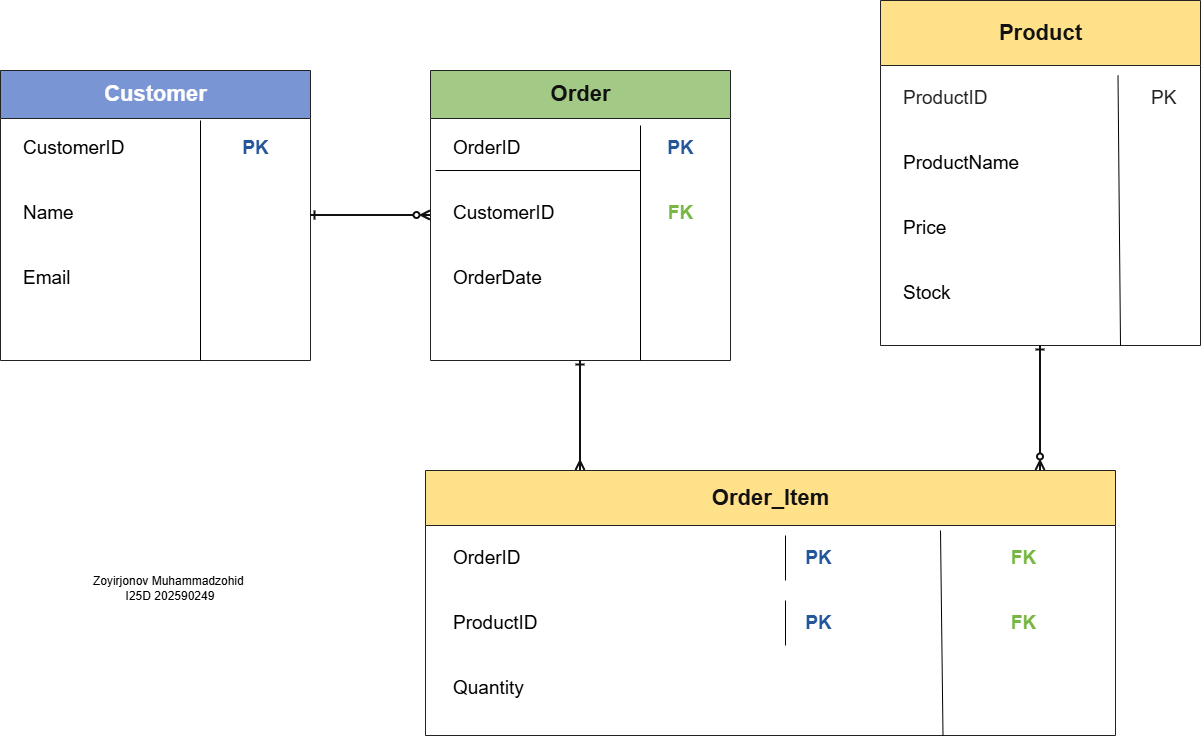

The diagram above was exported from draw.io. Its source (the exported page's mxGraphModel, read from the mxfile embedded in the PNG):
<mxGraphModel dx="1704" dy="946" grid="1" gridSize="10" guides="1" tooltips="1" connect="1" arrows="1" fold="1" page="1" pageScale="1" pageWidth="850" pageHeight="1100" math="0" shadow="0">
  <root>
    <mxCell id="0" />
    <mxCell id="1" parent="0" />
    <mxCell id="L6QQ2UxrlvRmCcuLAJ3T-1" parent="1" style="swimlane;startSize=48;horizontal=1;fillColor=#7995D3;swimlaneFillColor=#FFFFFF;strokeColor=#222222;fontColor=#FFFFFF;fontStyle=1;fontSize=22;align=center;rounded=0;html=1;" value="Customer" vertex="1">
      <mxGeometry height="290" width="310" x="40" y="100" as="geometry" />
    </mxCell>
    <mxCell id="L6QQ2UxrlvRmCcuLAJ3T-2" parent="1" style="text;html=1;align=left;verticalAlign=middle;fontSize=19;strokeColor=none;fillColor=none;spacingLeft=16;" value="CustomerID" vertex="1">
      <mxGeometry height="45" width="205" x="45" y="155" as="geometry" />
    </mxCell>
    <mxCell id="L6QQ2UxrlvRmCcuLAJ3T-3" parent="1" style="text;html=1;align=center;verticalAlign=middle;fontSize=19;fontColor=#24569A;fontStyle=1;strokeColor=none;fillColor=none;" value="PK" vertex="1">
      <mxGeometry height="45" width="90" x="250" y="155" as="geometry" />
    </mxCell>
    <mxCell id="L6QQ2UxrlvRmCcuLAJ3T-4" parent="1" style="text;html=1;align=left;verticalAlign=middle;fontSize=19;strokeColor=none;fillColor=none;spacingLeft=16;" value="Name" vertex="1">
      <mxGeometry height="45" width="285" x="45" y="220" as="geometry" />
    </mxCell>
    <mxCell id="L6QQ2UxrlvRmCcuLAJ3T-5" parent="1" style="text;html=1;align=left;verticalAlign=middle;fontSize=19;strokeColor=none;fillColor=none;spacingLeft=16;" value="Email" vertex="1">
      <mxGeometry height="45" width="285" x="45" y="285" as="geometry" />
    </mxCell>
    <mxCell id="L6QQ2UxrlvRmCcuLAJ3T-6" parent="1" style="swimlane;startSize=48;horizontal=1;fillColor=#A2C985;swimlaneFillColor=#FFFFFF;strokeColor=#222222;fontColor=#111111;fontStyle=1;fontSize=22;align=center;rounded=0;html=1;" value="Order" vertex="1">
      <mxGeometry height="290" width="300" x="470" y="100" as="geometry" />
    </mxCell>
    <mxCell id="L6QQ2UxrlvRmCcuLAJ3T-7" parent="1" style="text;html=1;align=left;verticalAlign=middle;fontSize=19;strokeColor=none;fillColor=none;spacingLeft=16;" value="OrderID" vertex="1">
      <mxGeometry height="45" width="205" x="475" y="155" as="geometry" />
    </mxCell>
    <mxCell id="L6QQ2UxrlvRmCcuLAJ3T-8" parent="1" style="text;html=1;align=center;verticalAlign=middle;fontSize=19;fontColor=#24569A;fontStyle=1;strokeColor=none;fillColor=none;" value="PK" vertex="1">
      <mxGeometry height="45" width="80" x="680" y="155" as="geometry" />
    </mxCell>
    <mxCell id="L6QQ2UxrlvRmCcuLAJ3T-9" parent="1" style="text;html=1;align=left;verticalAlign=middle;fontSize=19;strokeColor=none;fillColor=none;spacingLeft=16;" value="CustomerID" vertex="1">
      <mxGeometry height="45" width="205" x="475" y="220" as="geometry" />
    </mxCell>
    <mxCell id="L6QQ2UxrlvRmCcuLAJ3T-10" parent="1" style="text;html=1;align=center;verticalAlign=middle;fontSize=19;fontColor=#78B743;fontStyle=1;strokeColor=none;fillColor=none;" value="FK" vertex="1">
      <mxGeometry height="45" width="80" x="680" y="220" as="geometry" />
    </mxCell>
    <mxCell id="L6QQ2UxrlvRmCcuLAJ3T-11" parent="1" style="text;html=1;align=left;verticalAlign=middle;fontSize=19;strokeColor=none;fillColor=none;spacingLeft=16;" value="OrderDate" vertex="1">
      <mxGeometry height="45" width="280" x="475" y="285" as="geometry" />
    </mxCell>
    <mxCell id="L6QQ2UxrlvRmCcuLAJ3T-12" parent="1" style="swimlane;startSize=65;horizontal=1;fillColor=#FFE18A;swimlaneFillColor=#FFFFFF;strokeColor=#222222;fontColor=#111111;fontStyle=1;fontSize=22;align=center;rounded=0;html=1;" value="Product" vertex="1">
      <mxGeometry height="345" width="320" x="920" y="30" as="geometry" />
    </mxCell>
    <mxCell id="L6QQ2UxrlvRmCcuLAJ3T-13" parent="1" style="text;html=1;align=left;verticalAlign=middle;fontSize=19;fontColor=#222222;strokeColor=none;fillColor=none;spacingLeft=16;" value="ProductID&amp;nbsp; &amp;nbsp; &amp;nbsp; &amp;nbsp; &amp;nbsp; &amp;nbsp; &amp;nbsp; &amp;nbsp; &amp;nbsp; &amp;nbsp; &amp;nbsp; &amp;nbsp; &amp;nbsp; &amp;nbsp; &amp;nbsp; &amp;nbsp;PK" vertex="1">
      <mxGeometry height="45" width="310" x="925" y="105" as="geometry" />
    </mxCell>
    <mxCell id="L6QQ2UxrlvRmCcuLAJ3T-14" parent="1" style="text;html=1;align=left;verticalAlign=middle;fontSize=19;strokeColor=none;fillColor=none;spacingLeft=16;" value="ProductName" vertex="1">
      <mxGeometry height="45" width="305" x="925" y="170" as="geometry" />
    </mxCell>
    <mxCell id="L6QQ2UxrlvRmCcuLAJ3T-15" parent="1" style="text;html=1;align=left;verticalAlign=middle;fontSize=19;strokeColor=none;fillColor=none;spacingLeft=16;" value="Price" vertex="1">
      <mxGeometry height="45" width="305" x="925" y="235" as="geometry" />
    </mxCell>
    <mxCell id="L6QQ2UxrlvRmCcuLAJ3T-16" parent="1" style="text;html=1;align=left;verticalAlign=middle;fontSize=19;strokeColor=none;fillColor=none;spacingLeft=16;" value="Stock" vertex="1">
      <mxGeometry height="45" width="305" x="925" y="300" as="geometry" />
    </mxCell>
    <mxCell id="L6QQ2UxrlvRmCcuLAJ3T-17" parent="1" style="swimlane;startSize=55;horizontal=1;fillColor=#FFE18A;swimlaneFillColor=#FFFFFF;strokeColor=#222222;fontColor=#111111;fontStyle=1;fontSize=22;align=center;rounded=0;html=1;" value="Order_Item" vertex="1">
      <mxGeometry height="265" width="690" x="465" y="500" as="geometry" />
    </mxCell>
    <mxCell id="L6QQ2UxrlvRmCcuLAJ3T-18" parent="1" style="text;html=1;align=left;verticalAlign=middle;fontSize=19;strokeColor=none;fillColor=none;spacingLeft=16;" value="OrderID" vertex="1">
      <mxGeometry height="45" width="350" x="475" y="565" as="geometry" />
    </mxCell>
    <mxCell id="L6QQ2UxrlvRmCcuLAJ3T-19" parent="1" style="text;html=1;align=center;verticalAlign=middle;fontSize=19;fontColor=#24569A;fontStyle=1;strokeColor=none;fillColor=none;" value="PK" vertex="1">
      <mxGeometry height="45" width="65" x="825" y="565" as="geometry" />
    </mxCell>
    <mxCell id="L6QQ2UxrlvRmCcuLAJ3T-20" parent="1" style="text;html=1;align=center;verticalAlign=middle;fontSize=19;fontColor=#78B743;fontStyle=1;strokeColor=none;fillColor=none;" value="FK" vertex="1">
      <mxGeometry height="45" width="75" x="1025" y="565" as="geometry" />
    </mxCell>
    <mxCell id="L6QQ2UxrlvRmCcuLAJ3T-21" parent="1" style="text;html=1;align=left;verticalAlign=middle;fontSize=19;strokeColor=none;fillColor=none;spacingLeft=16;" value="ProductID" vertex="1">
      <mxGeometry height="45" width="350" x="475" y="630" as="geometry" />
    </mxCell>
    <mxCell id="L6QQ2UxrlvRmCcuLAJ3T-22" parent="1" style="text;html=1;align=center;verticalAlign=middle;fontSize=19;fontColor=#24569A;fontStyle=1;strokeColor=none;fillColor=none;" value="PK" vertex="1">
      <mxGeometry height="45" width="65" x="825" y="630" as="geometry" />
    </mxCell>
    <mxCell id="L6QQ2UxrlvRmCcuLAJ3T-23" parent="1" style="text;html=1;align=center;verticalAlign=middle;fontSize=19;fontColor=#78B743;fontStyle=1;strokeColor=none;fillColor=none;" value="FK" vertex="1">
      <mxGeometry height="45" width="75" x="1025" y="630" as="geometry" />
    </mxCell>
    <mxCell id="L6QQ2UxrlvRmCcuLAJ3T-24" parent="1" style="text;html=1;align=left;verticalAlign=middle;fontSize=19;strokeColor=none;fillColor=none;spacingLeft=16;" value="Quantity" vertex="1">
      <mxGeometry height="45" width="350" x="475" y="695" as="geometry" />
    </mxCell>
    <mxCell id="L6QQ2UxrlvRmCcuLAJ3T-25" edge="1" parent="1" source="L6QQ2UxrlvRmCcuLAJ3T-1" style="edgeStyle=orthogonalEdgeStyle;rounded=0;orthogonalLoop=1;jettySize=auto;html=1;startArrow=ERone;startFill=0;endArrow=ERzeroToMany;endFill=0;strokeWidth=2;strokeColor=#111111;" target="L6QQ2UxrlvRmCcuLAJ3T-6" value="">
      <mxGeometry relative="1" as="geometry">
        <Array as="points">
          <mxPoint x="405" y="245" />
          <mxPoint x="405" y="245" />
        </Array>
      </mxGeometry>
    </mxCell>
    <mxCell id="L6QQ2UxrlvRmCcuLAJ3T-26" edge="1" parent="1" source="L6QQ2UxrlvRmCcuLAJ3T-6" style="edgeStyle=orthogonalEdgeStyle;rounded=0;orthogonalLoop=1;jettySize=auto;html=1;startArrow=ERone;startFill=0;endArrow=ERmany;endFill=0;strokeWidth=2;strokeColor=#111111;" target="L6QQ2UxrlvRmCcuLAJ3T-17" value="">
      <mxGeometry relative="1" as="geometry">
        <Array as="points">
          <mxPoint x="620" y="445" />
          <mxPoint x="620" y="445" />
        </Array>
      </mxGeometry>
    </mxCell>
    <mxCell id="L6QQ2UxrlvRmCcuLAJ3T-27" edge="1" parent="1" source="L6QQ2UxrlvRmCcuLAJ3T-12" style="edgeStyle=orthogonalEdgeStyle;rounded=0;orthogonalLoop=1;jettySize=auto;html=1;startArrow=ERone;startFill=0;endArrow=ERzeroToMany;endFill=0;strokeWidth=2;strokeColor=#111111;" target="L6QQ2UxrlvRmCcuLAJ3T-17" value="">
      <mxGeometry relative="1" as="geometry">
        <Array as="points">
          <mxPoint x="1080" y="430" />
          <mxPoint x="1080" y="430" />
        </Array>
      </mxGeometry>
    </mxCell>
    <mxCell id="L6QQ2UxrlvRmCcuLAJ3T-29" edge="1" parent="1" style="endArrow=none;html=1;rounded=0;entryX=0;entryY=0;entryDx=0;entryDy=0;" target="L6QQ2UxrlvRmCcuLAJ3T-8" value="">
      <mxGeometry height="50" relative="1" width="50" as="geometry">
        <mxPoint x="680" y="390" as="sourcePoint" />
        <mxPoint x="530" y="230" as="targetPoint" />
      </mxGeometry>
    </mxCell>
    <mxCell id="L6QQ2UxrlvRmCcuLAJ3T-30" edge="1" parent="1" source="L6QQ2UxrlvRmCcuLAJ3T-7" style="endArrow=none;html=1;rounded=0;entryX=1;entryY=1;entryDx=0;entryDy=0;exitX=0;exitY=1;exitDx=0;exitDy=0;" target="L6QQ2UxrlvRmCcuLAJ3T-7" value="">
      <mxGeometry height="50" relative="1" width="50" as="geometry">
        <mxPoint x="480" y="280" as="sourcePoint" />
        <mxPoint x="530" y="230" as="targetPoint" />
      </mxGeometry>
    </mxCell>
    <mxCell id="L6QQ2UxrlvRmCcuLAJ3T-31" edge="1" parent="1" style="endArrow=none;html=1;rounded=0;" value="">
      <mxGeometry height="50" relative="1" width="50" as="geometry">
        <mxPoint x="240" y="390" as="sourcePoint" />
        <mxPoint x="240" y="150" as="targetPoint" />
      </mxGeometry>
    </mxCell>
    <mxCell id="L6QQ2UxrlvRmCcuLAJ3T-32" edge="1" parent="1" source="L6QQ2UxrlvRmCcuLAJ3T-18" style="endArrow=none;html=1;rounded=0;entryX=0;entryY=1;entryDx=0;entryDy=0;exitX=1;exitY=0;exitDx=0;exitDy=0;" target="L6QQ2UxrlvRmCcuLAJ3T-19" value="">
      <mxGeometry height="50" relative="1" width="50" as="geometry">
        <mxPoint x="480" y="280" as="sourcePoint" />
        <mxPoint x="530" y="230" as="targetPoint" />
      </mxGeometry>
    </mxCell>
    <mxCell id="L6QQ2UxrlvRmCcuLAJ3T-34" edge="1" parent="1" source="L6QQ2UxrlvRmCcuLAJ3T-22" style="endArrow=none;html=1;rounded=0;exitX=0;exitY=1;exitDx=0;exitDy=0;entryX=0;entryY=0;entryDx=0;entryDy=0;" target="L6QQ2UxrlvRmCcuLAJ3T-22" value="">
      <mxGeometry height="50" relative="1" width="50" as="geometry">
        <mxPoint x="480" y="280" as="sourcePoint" />
        <mxPoint x="530" y="230" as="targetPoint" />
      </mxGeometry>
    </mxCell>
    <mxCell id="L6QQ2UxrlvRmCcuLAJ3T-35" edge="1" parent="1" style="endArrow=none;html=1;rounded=0;entryX=0.75;entryY=1;entryDx=0;entryDy=0;" target="L6QQ2UxrlvRmCcuLAJ3T-17" value="">
      <mxGeometry height="50" relative="1" width="50" as="geometry">
        <mxPoint x="980" y="560" as="sourcePoint" />
        <mxPoint x="530" y="230" as="targetPoint" />
      </mxGeometry>
    </mxCell>
    <mxCell id="L6QQ2UxrlvRmCcuLAJ3T-36" edge="1" parent="1" source="L6QQ2UxrlvRmCcuLAJ3T-13" style="endArrow=none;html=1;rounded=0;entryX=0.75;entryY=1;entryDx=0;entryDy=0;exitX=0.75;exitY=0;exitDx=0;exitDy=0;" target="L6QQ2UxrlvRmCcuLAJ3T-12" value="">
      <mxGeometry height="50" relative="1" width="50" as="geometry">
        <mxPoint x="480" y="280" as="sourcePoint" />
        <mxPoint x="530" y="230" as="targetPoint" />
      </mxGeometry>
    </mxCell>
    <mxCell id="L6QQ2UxrlvRmCcuLAJ3T-37" parent="1" style="text;html=1;whiteSpace=wrap;strokeColor=none;fillColor=none;align=center;verticalAlign=middle;rounded=0;" value="Zoyirjonov Muhammadzohid&amp;nbsp;&lt;br&gt;I25D 202590249" vertex="1">
      <mxGeometry height="265" width="300" x="60" y="485" as="geometry" />
    </mxCell>
  </root>
</mxGraphModel>